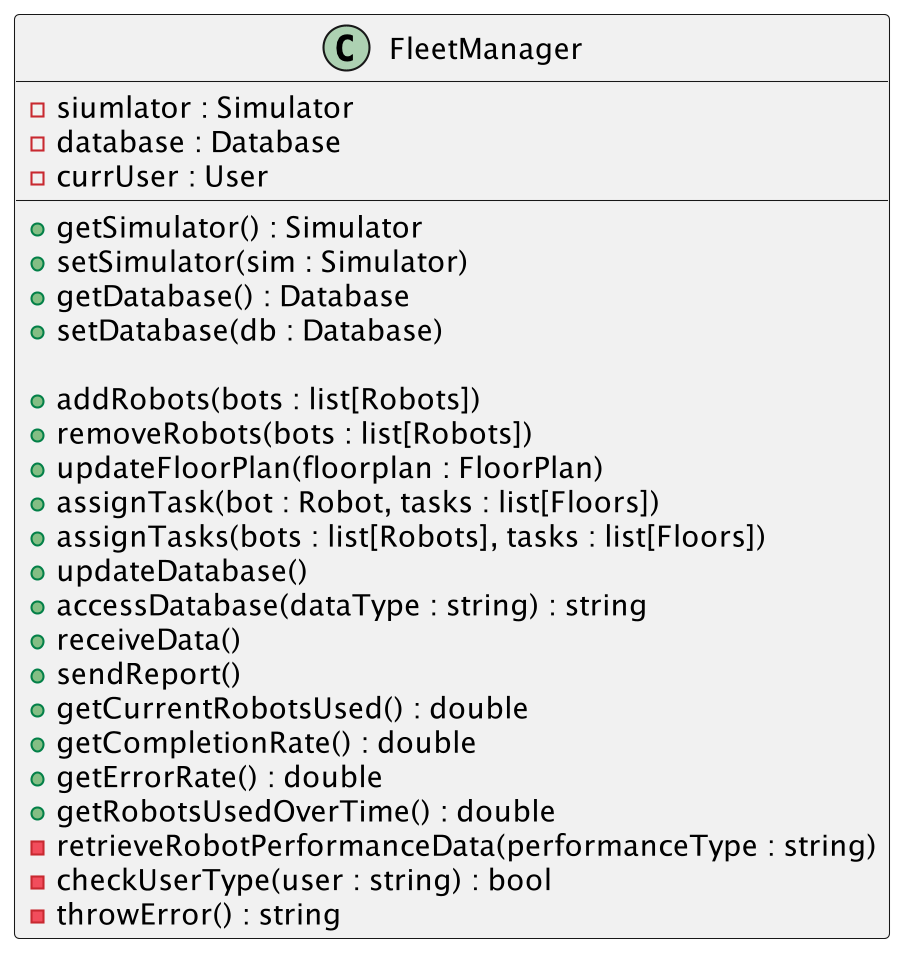

The diagram above was rendered by PlantUML. Its source (embedded in the PNG):
@startuml ManagementSystem
skinparam dpi 200
skinparam DefaultFontName Inconsolata
' Entire class diagrams

class FleetManager {
    - siumlator : Simulator
    - database : Database
    - currUser : User

    + getSimulator() : Simulator
    + setSimulator(sim : Simulator)
    + getDatabase() : Database
    + setDatabase(db : Database)

    + addRobots(bots : list[Robots])
    + removeRobots(bots : list[Robots])
    + updateFloorPlan(floorplan : FloorPlan)
    + assignTask(bot : Robot, tasks : list[Floors])
    + assignTasks(bots : list[Robots], tasks : list[Floors])
    + updateDatabase()
    + accessDatabase(dataType : string) : string
    + receiveData()
    + sendReport()
    + getCurrentRobotsUsed() : double
    + getCompletionRate() : double
    + getErrorRate() : double
    + getRobotsUsedOverTime() : double


    - retrieveRobotPerformanceData(performanceType : string)
    - checkUserType(user : string) : bool
    - throwError() : string
}

@enduml